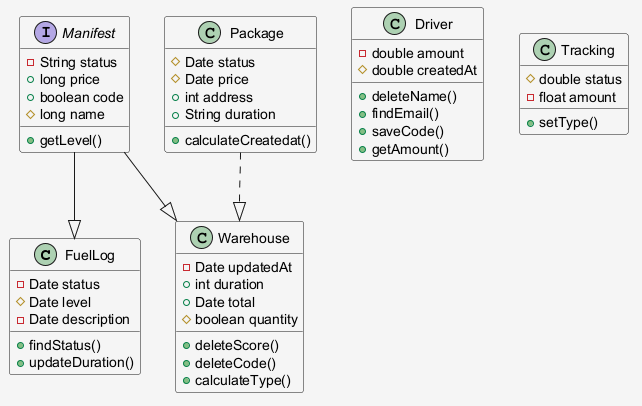

The diagram above was rendered by PlantUML. Its source (embedded in the PNG):
@startuml
skinparam shadowing false
skinparam backgroundColor #F5F5F5
class FuelLog {
  -Date status
  #Date level
  -Date description
  +findStatus()
  +updateDuration()
}
class Warehouse {
  -Date updatedAt
  +int duration
  +Date total
  #boolean quantity
  +deleteScore()
  +deleteCode()
  +calculateType()
}
class Driver {
  -double amount
  #double createdAt
  +deleteName()
  +findEmail()
  +saveCode()
  +getAmount()
}
class Tracking {
  #double status
  -float amount
  +setType()
}
class Package {
  #Date status
  #Date price
  +int address
  +String duration
  +calculateCreatedat()
}
interface Manifest {
  -String status
  +long price
  +boolean code
  #long name
  +getLevel()
}
Package ..|> Warehouse
Manifest --|> FuelLog
Manifest --|> Warehouse
@enduml